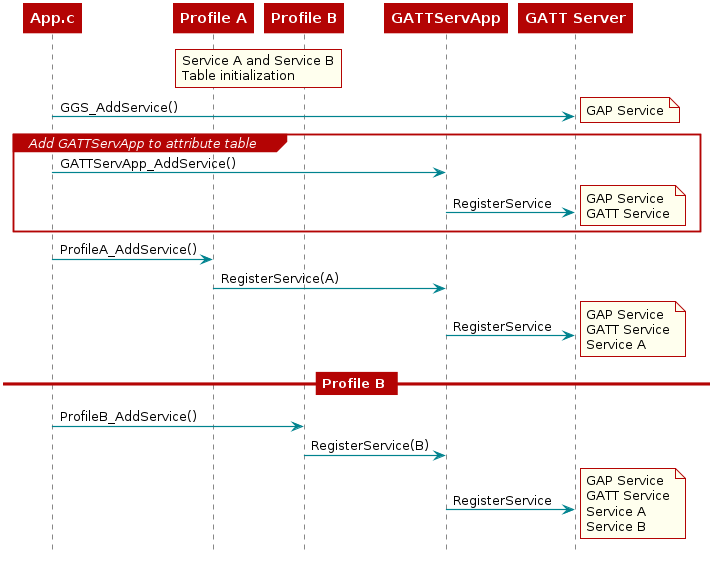

The diagram above was rendered by PlantUML. Its source (embedded in the PNG):
@startuml
skinparam backgroundColor transparent

hide footbox

scale max 900 width

skinparam sequenceArrow {
    Color #00838f
    Thickness 1.2
}


skinparam sequenceParticipant {
    BackgroundColor #b40404
    BorderColor #b40404
    BorderThickness 0
    FontColor #fff
    FontStyle bold
}

skinparam sequenceLifeLineBorderColor #888

skinparam note {
    BackgroundColor #ffe
    BorderColor #b40404
}

skinparam sequenceDivider {
    BackgroundColor #b40404
    BorderColor #b40404
    FontColor #fff
    BorderThickness 0
}

skinparam sequenceGroup {
    BackgroundColor #b40404
    BorderColor #b40404
    HeaderFontColor #fff
    HeaderFontStyle italics
    BorderThickness 1.5
}

skinparam shadowing false

skinParam state {
  BorderColor #b40404
  BackgroundColor transparent
  ArrowColor #00838f
  StartColor #00838f
  EndColor #00838f
}

skinParam activity {
  BorderColor #b40404
  BackgroundColor transparent
  ArrowColor #00838f
  StartColor #00838f
  EndColor #00838f
  BarColor #00838f
}

participant App.c
participant "Profile A"
participant "Profile B"
participant GATTServApp
participant "GATT Server"

rnote over "Profile A", "Profile B"
  Service A and Service B
  Table initialization
end note

App.c -> "GATT Server" : GGS_AddService()

note right
  GAP Service
end note

group Add GATTServApp to attribute table
    App.c -> GATTServApp : GATTServApp_AddService()
    GATTServApp -> "GATT Server" : RegisterService

    note right
      GAP Service
      GATT Service
    end note
end

App.c -> "Profile A" : ProfileA_AddService()
"Profile A" -> GATTServApp : RegisterService(A)


GATTServApp -> "GATT Server" : RegisterService

note right
  GAP Service
  GATT Service
  Service A
end note

deactivate GATTServApp
deactivate "Profile A"


== Profile B ==


App.c -> "Profile B" : ProfileB_AddService()
"Profile B" -> GATTServApp : RegisterService(B)
GATTServApp -> "GATT Server" : RegisterService


note right
  GAP Service
  GATT Service
  Service A
  Service B
end note
@enduml